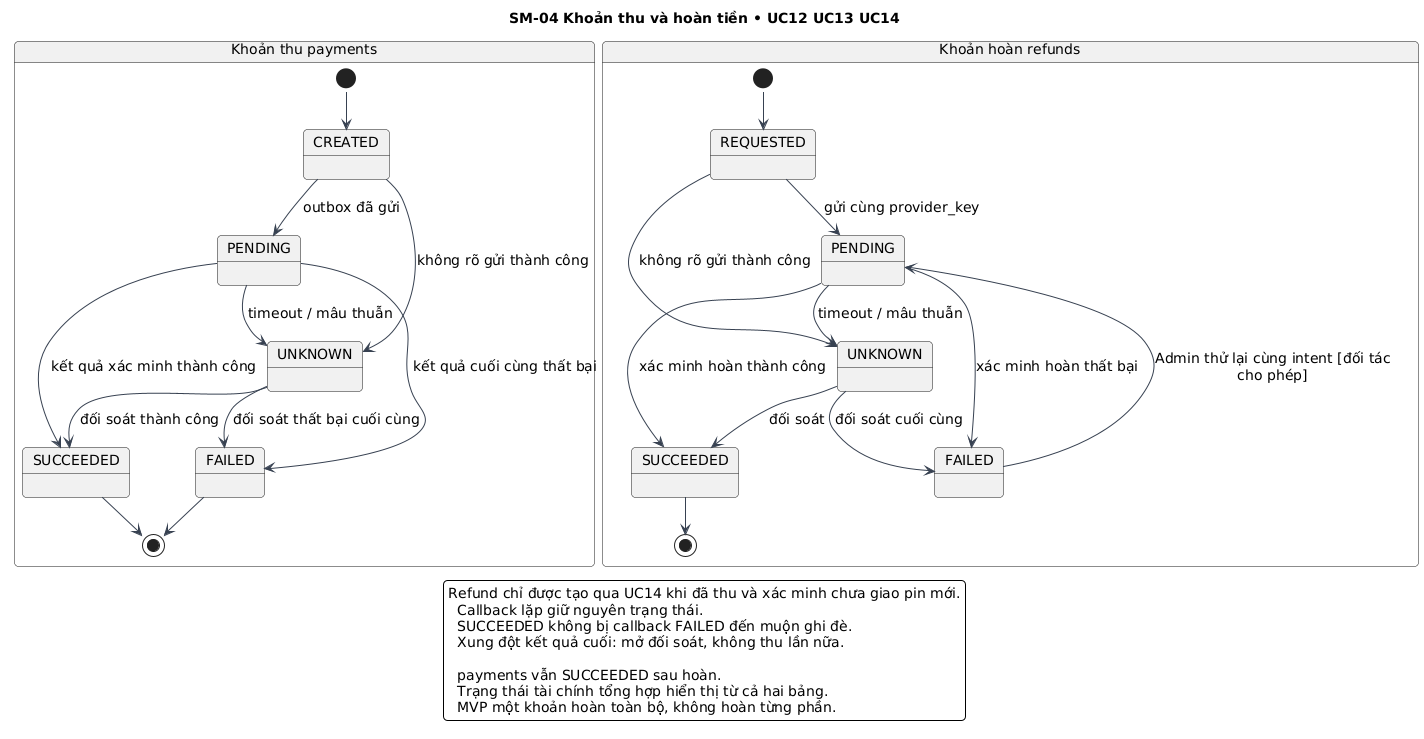

The diagram above was rendered by PlantUML. Its source (embedded in the PNG):
@startuml
!pragma layout smetana
skinparam defaultFontName DejaVu Sans
skinparam defaultFontSize 14
skinparam shadowing false
skinparam backgroundColor white
skinparam ArrowColor #374151
skinparam roundcorner 8
title SM-04 Khoản thu và hoàn tiền • UC12 UC13 UC14
state "Khoản thu payments" as Pay {
 [*] --> CREATED
 CREATED --> PENDING : outbox đã gửi
 CREATED --> UNKNOWN : không rõ gửi thành công
 PENDING --> SUCCEEDED : kết quả xác minh thành công
 PENDING --> FAILED : kết quả cuối cùng thất bại
 PENDING --> UNKNOWN : timeout / mâu thuẫn
 UNKNOWN --> SUCCEEDED : đối soát thành công
 UNKNOWN --> FAILED : đối soát thất bại cuối cùng
 SUCCEEDED --> [*]
 FAILED --> [*]
}
state "Khoản hoàn refunds" as Ref {
 state REQUESTED
 state "PENDING" as RP
 state "UNKNOWN" as RU
 state "SUCCEEDED" as RS
 state "FAILED" as RF
 [*] --> REQUESTED
 REQUESTED --> RP : gửi cùng provider_key
 REQUESTED --> RU : không rõ gửi thành công
 RP --> RS : xác minh hoàn thành công
 RP --> RF : xác minh hoàn thất bại
 RP --> RU : timeout / mâu thuẫn
 RU --> RS : đối soát
 RU --> RF : đối soát cuối cùng
 RF --> RP : Admin thử lại cùng intent [đối tác\ncho phép]
 RS --> [*]
}


legend bottom
Refund chỉ được tạo qua UC14 khi đã thu và xác minh chưa giao pin mới.
  Callback lặp giữ nguyên trạng thái.
  SUCCEEDED không bị callback FAILED đến muộn ghi đè.
  Xung đột kết quả cuối: mở đối soát, không thu lần nữa.

  payments vẫn SUCCEEDED sau hoàn.
  Trạng thái tài chính tổng hợp hiển thị từ cả hai bảng.
  MVP một khoản hoàn toàn bộ, không hoàn từng phần.
endlegend
@enduml